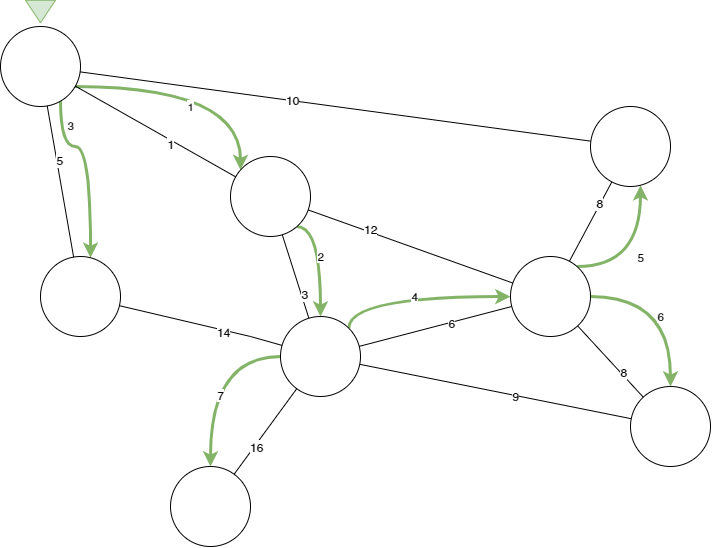

The diagram above was exported from draw.io. Its source (the exported page's mxGraphModel, read from the mxfile embedded in the PNG):
<mxGraphModel dx="2166" dy="1309" grid="1" gridSize="10" guides="1" tooltips="1" connect="1" arrows="1" fold="1" page="1" pageScale="1" pageWidth="1169" pageHeight="827" math="0" shadow="0">
  <root>
    <mxCell id="0" />
    <mxCell id="1" parent="0" />
    <mxCell id="2" style="edgeStyle=none;rounded=0;orthogonalLoop=1;jettySize=auto;html=1;endArrow=none;endFill=0;" edge="1" source="10" target="12" parent="1">
      <mxGeometry relative="1" as="geometry" />
    </mxCell>
    <mxCell id="3" value="16" style="text;html=1;resizable=0;points=[];align=center;verticalAlign=middle;labelBackgroundColor=#ffffff;" vertex="1" connectable="0" parent="2">
      <mxGeometry x="0.3286" y="2" relative="1" as="geometry">
        <mxPoint x="-1" as="offset" />
      </mxGeometry>
    </mxCell>
    <mxCell id="4" style="edgeStyle=none;rounded=0;orthogonalLoop=1;jettySize=auto;html=1;endArrow=none;endFill=0;" edge="1" source="10" target="26" parent="1">
      <mxGeometry relative="1" as="geometry" />
    </mxCell>
    <mxCell id="5" value="3" style="text;html=1;resizable=0;points=[];align=center;verticalAlign=middle;labelBackgroundColor=#ffffff;" vertex="1" connectable="0" parent="4">
      <mxGeometry x="-0.4465" y="-2" relative="1" as="geometry">
        <mxPoint as="offset" />
      </mxGeometry>
    </mxCell>
    <mxCell id="6" style="edgeStyle=none;rounded=0;orthogonalLoop=1;jettySize=auto;html=1;endArrow=none;endFill=0;" edge="1" source="10" target="11" parent="1">
      <mxGeometry relative="1" as="geometry" />
    </mxCell>
    <mxCell id="7" value="9" style="text;html=1;resizable=0;points=[];align=center;verticalAlign=middle;labelBackgroundColor=#ffffff;" vertex="1" connectable="0" parent="6">
      <mxGeometry x="0.1473" relative="1" as="geometry">
        <mxPoint as="offset" />
      </mxGeometry>
    </mxCell>
    <mxCell id="8" value="4" style="edgeStyle=orthogonalEdgeStyle;rounded=0;orthogonalLoop=1;jettySize=auto;html=1;strokeWidth=3;elbow=vertical;fillColor=#d5e8d4;strokeColor=#82b366;curved=1;exitX=1;exitY=0;exitDx=0;exitDy=0;" edge="1" source="10" target="19" parent="1">
      <mxGeometry relative="1" as="geometry">
        <Array as="points">
          <mxPoint x="388" y="5300" />
        </Array>
      </mxGeometry>
    </mxCell>
    <mxCell id="9" value="7" style="edgeStyle=orthogonalEdgeStyle;curved=1;rounded=0;orthogonalLoop=1;jettySize=auto;html=1;strokeWidth=3;elbow=vertical;fillColor=#d5e8d4;strokeColor=#82b366;" edge="1" source="10" target="12" parent="1">
      <mxGeometry x="0.2222" y="10" relative="1" as="geometry">
        <mxPoint as="offset" />
      </mxGeometry>
    </mxCell>
    <mxCell id="10" value="" style="ellipse;whiteSpace=wrap;html=1;aspect=fixed;" vertex="1" parent="1">
      <mxGeometry x="320" y="5320" width="80" height="80" as="geometry" />
    </mxCell>
    <mxCell id="11" value="" style="ellipse;whiteSpace=wrap;html=1;aspect=fixed;" vertex="1" parent="1">
      <mxGeometry x="670" y="5390" width="80" height="80" as="geometry" />
    </mxCell>
    <mxCell id="12" value="" style="ellipse;whiteSpace=wrap;html=1;aspect=fixed;" vertex="1" parent="1">
      <mxGeometry x="210" y="5470" width="80" height="80" as="geometry" />
    </mxCell>
    <mxCell id="13" style="edgeStyle=none;rounded=0;orthogonalLoop=1;jettySize=auto;html=1;endArrow=none;endFill=0;" edge="1" source="19" target="10" parent="1">
      <mxGeometry relative="1" as="geometry" />
    </mxCell>
    <mxCell id="14" value="6" style="text;html=1;resizable=0;points=[];align=center;verticalAlign=middle;labelBackgroundColor=#ffffff;" vertex="1" connectable="0" parent="13">
      <mxGeometry x="-0.2091" relative="1" as="geometry">
        <mxPoint as="offset" />
      </mxGeometry>
    </mxCell>
    <mxCell id="15" style="edgeStyle=none;rounded=0;orthogonalLoop=1;jettySize=auto;html=1;endArrow=none;endFill=0;" edge="1" source="19" target="11" parent="1">
      <mxGeometry relative="1" as="geometry" />
    </mxCell>
    <mxCell id="16" value="8" style="text;html=1;resizable=0;points=[];align=center;verticalAlign=middle;labelBackgroundColor=#ffffff;" vertex="1" connectable="0" parent="15">
      <mxGeometry x="0.3488" y="2" relative="1" as="geometry">
        <mxPoint as="offset" />
      </mxGeometry>
    </mxCell>
    <mxCell id="17" value="5" style="edgeStyle=orthogonalEdgeStyle;curved=1;rounded=0;orthogonalLoop=1;jettySize=auto;html=1;strokeWidth=3;elbow=vertical;fillColor=#d5e8d4;strokeColor=#82b366;" edge="1" source="19" target="34" parent="1">
      <mxGeometry relative="1" as="geometry">
        <Array as="points">
          <mxPoint x="680" y="5270" />
        </Array>
      </mxGeometry>
    </mxCell>
    <mxCell id="18" value="6" style="edgeStyle=orthogonalEdgeStyle;curved=1;rounded=0;orthogonalLoop=1;jettySize=auto;html=1;strokeWidth=3;elbow=vertical;fillColor=#d5e8d4;strokeColor=#82b366;" edge="1" source="19" target="11" parent="1">
      <mxGeometry x="0.1765" y="-10" relative="1" as="geometry">
        <mxPoint as="offset" />
      </mxGeometry>
    </mxCell>
    <mxCell id="19" value="" style="ellipse;whiteSpace=wrap;html=1;aspect=fixed;" vertex="1" parent="1">
      <mxGeometry x="550" y="5260" width="80" height="80" as="geometry" />
    </mxCell>
    <mxCell id="20" value="1" style="edgeStyle=orthogonalEdgeStyle;rounded=0;orthogonalLoop=1;jettySize=auto;html=1;fillColor=#d5e8d4;strokeColor=#82b366;strokeWidth=3;curved=1;" edge="1" source="22" target="26" parent="1">
      <mxGeometry x="-0.0731" y="-20" relative="1" as="geometry">
        <Array as="points">
          <mxPoint x="280" y="5090" />
        </Array>
        <mxPoint as="offset" />
      </mxGeometry>
    </mxCell>
    <mxCell id="21" value="3" style="edgeStyle=orthogonalEdgeStyle;rounded=0;orthogonalLoop=1;jettySize=auto;html=1;strokeWidth=3;fillColor=#d5e8d4;strokeColor=#82b366;elbow=vertical;curved=1;" edge="1" source="22" target="29" parent="1">
      <mxGeometry x="-0.7282" y="10" relative="1" as="geometry">
        <Array as="points">
          <mxPoint x="100" y="5150" />
          <mxPoint x="130" y="5150" />
        </Array>
        <mxPoint as="offset" />
      </mxGeometry>
    </mxCell>
    <mxCell id="22" value="" style="ellipse;whiteSpace=wrap;html=1;aspect=fixed;" vertex="1" parent="1">
      <mxGeometry x="40" y="5030" width="80" height="80" as="geometry" />
    </mxCell>
    <mxCell id="23" style="edgeStyle=none;rounded=0;orthogonalLoop=1;jettySize=auto;html=1;endArrow=none;endFill=0;" edge="1" source="26" target="19" parent="1">
      <mxGeometry relative="1" as="geometry" />
    </mxCell>
    <mxCell id="24" value="12" style="text;html=1;resizable=0;points=[];align=center;verticalAlign=middle;labelBackgroundColor=#ffffff;" vertex="1" connectable="0" parent="23">
      <mxGeometry x="-0.4111" y="3" relative="1" as="geometry">
        <mxPoint as="offset" />
      </mxGeometry>
    </mxCell>
    <mxCell id="25" value="2" style="edgeStyle=orthogonalEdgeStyle;curved=1;rounded=0;orthogonalLoop=1;jettySize=auto;html=1;strokeWidth=3;fillColor=#d5e8d4;strokeColor=#82b366;" edge="1" source="26" target="10" parent="1">
      <mxGeometry x="-0.0569" relative="1" as="geometry">
        <Array as="points">
          <mxPoint x="360" y="5230" />
        </Array>
        <mxPoint as="offset" />
      </mxGeometry>
    </mxCell>
    <mxCell id="26" value="" style="ellipse;whiteSpace=wrap;html=1;aspect=fixed;" vertex="1" parent="1">
      <mxGeometry x="270" y="5160" width="80" height="80" as="geometry" />
    </mxCell>
    <mxCell id="27" style="rounded=0;orthogonalLoop=1;jettySize=auto;html=1;endArrow=none;endFill=0;" edge="1" source="29" target="10" parent="1">
      <mxGeometry relative="1" as="geometry">
        <Array as="points">
          <mxPoint x="290" y="5340" />
        </Array>
      </mxGeometry>
    </mxCell>
    <mxCell id="28" value="14" style="text;html=1;resizable=0;points=[];align=center;verticalAlign=middle;labelBackgroundColor=#ffffff;" vertex="1" connectable="0" parent="27">
      <mxGeometry x="0.6082" y="-29" relative="1" as="geometry">
        <mxPoint x="-21" y="-33" as="offset" />
      </mxGeometry>
    </mxCell>
    <mxCell id="29" value="" style="ellipse;whiteSpace=wrap;html=1;aspect=fixed;" vertex="1" parent="1">
      <mxGeometry x="80" y="5260" width="80" height="80" as="geometry" />
    </mxCell>
    <mxCell id="30" style="edgeStyle=none;rounded=0;orthogonalLoop=1;jettySize=auto;html=1;endArrow=none;endFill=0;" edge="1" source="34" target="19" parent="1">
      <mxGeometry relative="1" as="geometry" />
    </mxCell>
    <mxCell id="31" value="8" style="text;html=1;resizable=0;points=[];align=center;verticalAlign=middle;labelBackgroundColor=#ffffff;" vertex="1" connectable="0" parent="30">
      <mxGeometry x="-0.4562" y="-2" relative="1" as="geometry">
        <mxPoint as="offset" />
      </mxGeometry>
    </mxCell>
    <mxCell id="32" style="edgeStyle=none;rounded=0;orthogonalLoop=1;jettySize=auto;html=1;endArrow=none;endFill=0;" edge="1" source="34" target="22" parent="1">
      <mxGeometry relative="1" as="geometry" />
    </mxCell>
    <mxCell id="33" value="10" style="text;html=1;resizable=0;points=[];align=center;verticalAlign=middle;labelBackgroundColor=#ffffff;" vertex="1" connectable="0" parent="32">
      <mxGeometry x="0.169" y="-1" relative="1" as="geometry">
        <mxPoint as="offset" />
      </mxGeometry>
    </mxCell>
    <mxCell id="34" value="" style="ellipse;whiteSpace=wrap;html=1;aspect=fixed;" vertex="1" parent="1">
      <mxGeometry x="630" y="5110" width="80" height="80" as="geometry" />
    </mxCell>
    <mxCell id="35" value="" style="endArrow=none;html=1;" edge="1" source="22" target="26" parent="1">
      <mxGeometry width="50" height="50" relative="1" as="geometry">
        <mxPoint x="150" y="5130" as="sourcePoint" />
        <mxPoint x="200" y="5080" as="targetPoint" />
      </mxGeometry>
    </mxCell>
    <mxCell id="36" value="1" style="text;html=1;resizable=0;points=[];align=center;verticalAlign=middle;labelBackgroundColor=#ffffff;" vertex="1" connectable="0" parent="35">
      <mxGeometry x="0.1965" y="-4" relative="1" as="geometry">
        <mxPoint as="offset" />
      </mxGeometry>
    </mxCell>
    <mxCell id="37" value="" style="endArrow=none;html=1;" edge="1" source="22" target="29" parent="1">
      <mxGeometry width="50" height="50" relative="1" as="geometry">
        <mxPoint x="130" y="5080" as="sourcePoint" />
        <mxPoint x="319.03999999999996" y="5144" as="targetPoint" />
      </mxGeometry>
    </mxCell>
    <mxCell id="38" value="5" style="text;html=1;resizable=0;points=[];align=center;verticalAlign=middle;labelBackgroundColor=#ffffff;" vertex="1" connectable="0" parent="37">
      <mxGeometry x="-0.2741" y="2" relative="1" as="geometry">
        <mxPoint as="offset" />
      </mxGeometry>
    </mxCell>
    <mxCell id="39" value="" style="triangle;whiteSpace=wrap;html=1;rotation=90;fillColor=#d5e8d4;strokeColor=#82b366;" vertex="1" parent="1">
      <mxGeometry x="68.75" y="5000" width="22.5" height="30" as="geometry" />
    </mxCell>
  </root>
</mxGraphModel>